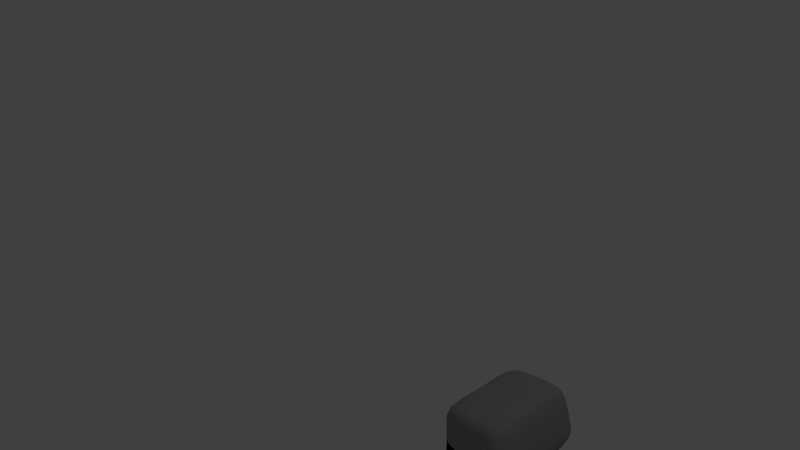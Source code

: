 # Source: bubbleBobbleenemy.blend  (saved by Blender 2.79.0; exported with 4.5.12 LTS)
import bpy
from mathutils import Matrix  # noqa: F401  (used for matrix-valued properties, if any)

bpy.ops.wm.read_factory_settings(use_empty=True)
scene = bpy.context.scene
scene.name = 'Scene'

# ---- collections
col_collection_1 = bpy.data.collections.new('Collection 1'); scene.collection.children.link(col_collection_1)

# ---- materials (node trees are filled in below, after node groups)
mat_pink = bpy.data.materials.new('pink')
mat_pink.alpha_threshold = 0.0
mat_pink.use_transparent_shadow = False
mat_pink.diffuse_color = (0.8, 0.04177, 0.725, 1.0)
mat_pink.roughness = 0.5
mat_grey = bpy.data.materials.new('grey')
mat_grey.alpha_threshold = 0.0
mat_grey.use_transparent_shadow = False
mat_grey.diffuse_color = (0.3108, 0.3108, 0.3108, 1.0)
mat_grey.roughness = 0.5
mat_grey.line_color = (0.0, 0.0, 0.0, 1.0)
mat_black = bpy.data.materials.new('black')
mat_black.alpha_threshold = 0.0
mat_black.use_transparent_shadow = False
mat_black.diffuse_color = (0.0, 0.0, 0.0, 1.0)
mat_black.roughness = 0.5
mat_blue = bpy.data.materials.new('Blue')
mat_blue.alpha_threshold = 0.0
mat_blue.use_transparent_shadow = False
mat_blue.diffuse_color = (0.2686, 0.4029, 0.8, 1.0)
mat_blue.roughness = 0.5
mat_bluscuro = bpy.data.materials.new('Bluscuro')
mat_bluscuro.alpha_threshold = 0.0
mat_bluscuro.use_transparent_shadow = False
mat_bluscuro.diffuse_color = (0.0, 0.01518, 0.8, 1.0)
mat_bluscuro.roughness = 0.5

# ---- material node trees

# ---- world
world_world = bpy.data.worlds.new('World'); scene.world = world_world
world_world.color = (0.05088, 0.05088, 0.05088)
world_world.use_sun_shadow = False
world_world.sun_shadow_jitter_overblur = 0.0
world_world.cycles.sampling_method = 'MANUAL'

# ---- cameras
cam_camera = bpy.data.cameras.new('Camera')
cam_camera.clip_end = 100.0
cam_camera.lens = 35.0
cam_camera.sensor_width = 32.0
cam_camera.sensor_height = 18.0
cam_camera.ortho_scale = 7.314
cam_camera.dof.focus_distance = 0.0
cam_camera.dof.aperture_fstop = 128.0

# ---- lights
light_lamp = bpy.data.lights.new('Lamp', 'POINT')
light_lamp.transmission_factor = 0.0
light_lamp.cutoff_distance = 30.0
light_lamp.energy = 100.0
light_lamp.shadow_buffer_clip_start = 1.001
light_lamp.shadow_soft_size = 0.1
light_lamp.shadow_maximum_resolution = 0.006
light_lamp.use_absolute_resolution = True

# ---- meshes
me_cube_001 = bpy.data.meshes.new('Cube.001')
me_cube_001.from_pydata([(-1.875, -1.0, -0.1337), (-1.875, -1.0, 1.0), (-1.875, 1.0, -0.1337), (-1.875, 1.0, 1.0), (1.0, -1.0, -0.1337), (1.0, -1.0, 1.0), (1.0, 1.0, -0.1337), (1.0, 1.0, 1.0)], [], [(0, 1, 3, 2), (2, 3, 7, 6), (6, 7, 5, 4), (4, 5, 1, 0), (2, 6, 4, 0), (7, 3, 1, 5)])
me_cube_001.materials.append(mat_pink)
me_cube_001.use_remesh_preserve_volume = False
me_cube_001.use_remesh_preserve_attributes = False
me_cube_001.use_mirror_vertex_groups = False
me_cube_001.update()
me_cube = bpy.data.meshes.new('Cube')
me_cube.from_pydata([(0.4904, 1.0, -0.4982), (0.4904, -1.0, -0.4982), (-0.7662, -1.0, -0.5164), (-0.7662, 1.0, -0.5164), (0.5376, 1.0, 1.045), (0.5376, -1.0, 1.045), (-0.7819, -1.0, 0.9391), (-0.7819, 1.0, 0.9391), (0.8187, 1.0, 0.1871), (0.8187, -1.0, 0.1871), (-0.754, -1.0, 0.09263), (-0.754, 1.0, 0.09263), (0.8057, 1.0, 0.1344), (0.8057, -1.0, 0.1344), (-0.7524, -1.0, 0.04352), (-0.7524, 1.0, 0.04352), (0.7621, 1.0, -0.043), (0.7621, -1.0, -0.043), (-0.747, -1.0, -0.1221), (-0.747, 1.0, -0.1221), (0.1418, 1.0, -0.5033), (0.1418, -1.0, -0.5033), (0.1716, 1.0, 1.016), (0.1716, -1.0, 1.016), (0.3824, 1.0, 0.1609), (0.3824, -1.0, 0.1609), (0.3734, -1.0, 0.1092), (0.3734, 1.0, 0.1092), (0.3434, -1.0, -0.06493), (0.3434, 1.0, -0.06493), (0.7199, 1.0, 0.4889), (0.7199, -1.0, 0.4889), (-0.7638, -1.0, 0.3903), (-0.7638, 1.0, 0.3903), (0.3082, 1.0, 0.4615), (0.3082, -1.0, 0.4615), (0.8254, -1.313, 0.3531), (0.3891, -1.313, 0.3269), (0.7266, -1.313, 0.6549), (0.315, -1.313, 0.6276), (0.8071, -1.344, 0.2656), (0.7606, -1.304, -0.1941), (0.3749, -1.344, 0.2403), (0.3419, -1.304, -0.2161), (0.4904, 0.2811, -0.4982), (-0.7662, 0.2811, -0.5164), (0.5376, 0.2811, 1.045), (-0.7819, 0.2811, 0.9391), (-0.754, 0.2811, 0.09263), (0.8187, 0.2811, 0.1871), (0.8057, 0.2811, 0.1344), (-0.7524, 0.2811, 0.04352), (-0.747, 0.2811, -0.1221), (0.7621, 0.2811, -0.043), (0.1716, 0.2811, 1.016), (0.1418, 0.2811, -0.5033), (-0.7638, 0.2811, 0.3903), (0.7199, 0.2811, 0.4889), (0.4904, -0.2638, -0.4982), (0.5376, -0.2638, 1.045), (0.8187, -0.2638, 0.1871), (0.8057, -0.2638, 0.1344), (0.7621, -0.2638, -0.043), (0.1716, -0.2638, 1.016), (0.7199, -0.2638, 0.4889), (-0.7662, -0.2638, -0.5164), (-0.7819, -0.2638, 0.9391), (-0.754, -0.2638, 0.09263), (-0.7524, -0.2638, 0.04352), (-0.747, -0.2638, -0.1221), (0.1418, -0.2638, -0.5033), (-0.7638, -0.2638, 0.3903), (0.4904, -0.4937, -0.4982), (0.5376, -0.4937, 1.045), (0.8187, -0.4937, 0.1871), (0.8057, -0.4937, 0.1344), (0.7621, -0.4937, -0.043), (0.1716, -0.4937, 1.016), (0.7199, -0.4937, 0.4889), (-0.7662, -0.4937, -0.5164), (-0.7819, -0.4937, 0.9391), (-0.754, -0.4937, 0.09263), (-0.7524, -0.4937, 0.04352), (-0.747, -0.4937, -0.1221), (0.1418, -0.4937, -0.5033), (-0.7638, -0.4937, 0.3903), (-0.7662, 0.5292, -0.5164), (-0.7819, 0.5292, 0.9391), (-0.754, 0.5292, 0.09263), (-0.7524, 0.5292, 0.04352), (-0.747, 0.5292, -0.1221), (0.1418, 0.5292, -0.5033), (-0.7638, 0.5292, 0.3903), (0.4904, 0.5292, -0.4982), (0.5376, 0.5292, 1.045), (0.8187, 0.5292, 0.1871), (0.8057, 0.5292, 0.1344), (0.7621, 0.5292, -0.043), (0.1716, 0.5292, 1.016), (0.7199, 0.5292, 0.4889)], [], [(84, 21, 2, 79), (77, 80, 6, 23), (78, 73, 5, 31), (35, 23, 6, 32), (92, 87, 7, 33), (29, 20, 3, 19), (34, 24, 11, 33), (89, 88, 11, 15), (26, 25, 10, 14), (75, 74, 9, 13), (76, 75, 13, 17), (28, 26, 14, 18), (90, 89, 15, 19), (24, 27, 15, 11), (86, 90, 19, 3), (21, 28, 18, 2), (72, 76, 17, 1), (27, 29, 19, 15), (12, 16, 29, 27), (1, 17, 28, 21), (8, 12, 27, 24), (17, 13, 40, 41), (13, 9, 25, 26), (30, 8, 24, 34), (16, 0, 20, 29), (31, 5, 23, 35), (73, 77, 23, 5), (72, 1, 21, 84), (25, 9, 36, 37), (4, 30, 34, 22), (22, 34, 33, 7), (88, 92, 33, 11), (25, 35, 32, 10), (74, 78, 31, 9), (36, 38, 39, 37), (9, 31, 38, 36), (35, 25, 37, 39), (31, 35, 39, 38), (41, 40, 42, 43), (28, 17, 41, 43), (13, 26, 42, 40), (26, 28, 43, 42), (95, 99, 57, 49), (67, 71, 56, 48), (93, 44, 55, 91), (94, 98, 54, 46), (93, 97, 53, 44), (65, 69, 52, 45), (69, 68, 51, 52), (97, 96, 50, 53), (96, 95, 49, 50), (68, 67, 48, 51), (71, 66, 47, 56), (99, 94, 46, 57), (98, 87, 47, 54), (91, 55, 45, 86), (85, 80, 66, 71), (82, 81, 67, 68), (83, 82, 68, 69), (79, 83, 69, 65), (81, 85, 71, 67), (49, 57, 64, 60), (44, 58, 70, 55), (46, 54, 63, 59), (44, 53, 62, 58), (53, 50, 61, 62), (50, 49, 60, 61), (57, 46, 59, 64), (54, 47, 66, 63), (55, 70, 65, 45), (10, 32, 85, 81), (2, 18, 83, 79), (18, 14, 82, 83), (14, 10, 81, 82), (32, 6, 80, 85), (60, 64, 78, 74), (58, 72, 84, 70), (59, 63, 77, 73), (58, 62, 76, 72), (62, 61, 75, 76), (61, 60, 74, 75), (64, 59, 73, 78), (63, 66, 80, 77), (70, 84, 79, 65), (20, 91, 86, 3), (22, 7, 87, 98), (30, 4, 94, 99), (12, 8, 95, 96), (16, 12, 96, 97), (0, 16, 97, 93), (4, 22, 98, 94), (0, 93, 91, 20), (8, 30, 99, 95), (48, 56, 92, 88), (45, 52, 90, 86), (52, 51, 89, 90), (51, 48, 88, 89), (56, 47, 87, 92)])
me_cube.polygons.foreach_set('material_index', [3, 0, 0, 0, 0, 3, 0, 1, 1, 0, 0, 1, 1, 1, 3, 3, 3, 1, 0, 3, 0, 2, 2, 0, 3, 0, 0, 3, 2, 0, 0, 0, 0, 0, 2, 2, 1, 2, 2, 2, 2, 1, 0, 0, 3, 0, 3, 3, 1, 0, 0, 1, 0, 0, 0, 3, 1, 1, 1, 3, 0, 0, 3, 0, 3, 0, 0, 0, 0, 3, 0, 3, 1, 1, 0, 0, 3, 0, 3, 0, 0, 0, 0, 3, 3, 0, 0, 0, 0, 3, 0, 3, 0, 0, 3, 1, 1, 1])
me_cube.materials.append(mat_grey)
me_cube.materials.append(mat_black)
me_cube.materials.append(mat_blue)
me_cube.materials.append(mat_bluscuro)
me_cube.use_remesh_preserve_volume = False
me_cube.use_remesh_preserve_attributes = False
me_cube.use_mirror_vertex_groups = False
me_cube.update()

# ---- objects
ob_cube_001 = bpy.data.objects.new('Cube.001', me_cube_001)
ob_cube = bpy.data.objects.new('Cube', me_cube)
ob_lamp = bpy.data.objects.new('Lamp', light_lamp)
ob_camera = bpy.data.objects.new('Camera', cam_camera)

# ---- transforms, parenting, visibility, modifiers, constraints
ob_cube_001.location = (2.464, -0.4787, -2.066)
ob_cube_001.scale = (0.2382, 0.2382, 0.2382)
ob_cube_001.lineart.crease_threshold = 0.0
_m = ob_cube_001.modifiers.new('Subsurf', 'SUBSURF')
_m.uv_smooth = 'PRESERVE_CORNERS'
_m.quality = 2
_m.levels = 3
_m.show_only_control_edges = False
_m = ob_cube_001.modifiers.new('Array', 'ARRAY')
_m.constant_offset_displace = (0.0, 0.0, 0.0)
_m.relative_offset_displace = (0.0, 2.2, 0.0)
ob_cube.location = (2.408, 2.122e-07, -1.58)
ob_cube.scale = (0.6589, 0.6589, 0.6589)
ob_cube.lock_rotations_4d = False
ob_cube.empty_display_type = 'ARROWS'
ob_cube.lineart.crease_threshold = 0.0
_m = ob_cube.modifiers.new('Subsurf', 'SUBSURF')
_m.uv_smooth = 'PRESERVE_CORNERS'
_m.quality = 2
_m.levels = 3
_m.show_only_control_edges = False
ob_lamp.location = (4.076, 1.005, 5.904)
ob_lamp.rotation_euler = (0.6503, 0.05522, 1.866)
ob_lamp.lock_rotations_4d = False
ob_lamp.empty_display_type = 'ARROWS'
ob_lamp.color = (0.0, 0.0, 0.0, 0.0)
ob_lamp.lineart.crease_threshold = 0.0
ob_camera.location = (7.481, -6.508, 5.344)
ob_camera.rotation_euler = (1.109, 0.0, 0.8149)
ob_camera.lock_rotations_4d = False
ob_camera.empty_display_type = 'ARROWS'
ob_camera.color = (0.0, 0.0, 0.0, 0.0)
ob_camera.display_type = 'WIRE'
ob_camera.lineart.crease_threshold = 0.0

# ---- collection membership
col_collection_1.objects.link(ob_cube_001)
col_collection_1.objects.link(ob_cube)
col_collection_1.objects.link(ob_lamp)
col_collection_1.objects.link(ob_camera)

# ---- scene / render settings (as saved in the file)
scene.camera = ob_camera
scene.frame_start = 1; scene.frame_end = 250; scene.frame_set(1)
scene.render.engine = 'BLENDER_EEVEE_NEXT'
scene.render.resolution_percentage = 50
scene.render.dither_intensity = 0.0
scene.cycles.use_denoising = False
scene.cycles.samples = 128
scene.cycles.sampling_pattern = 'TABULATED_SOBOL'
scene.cycles.use_adaptive_sampling = False
scene.cycles.use_light_tree = False
scene.cycles.blur_glossy = 0.0
scene.cycles.sample_clamp_indirect = 0.0
scene.view_settings.view_transform = 'Standard'
bpy.context.view_layer.update()
